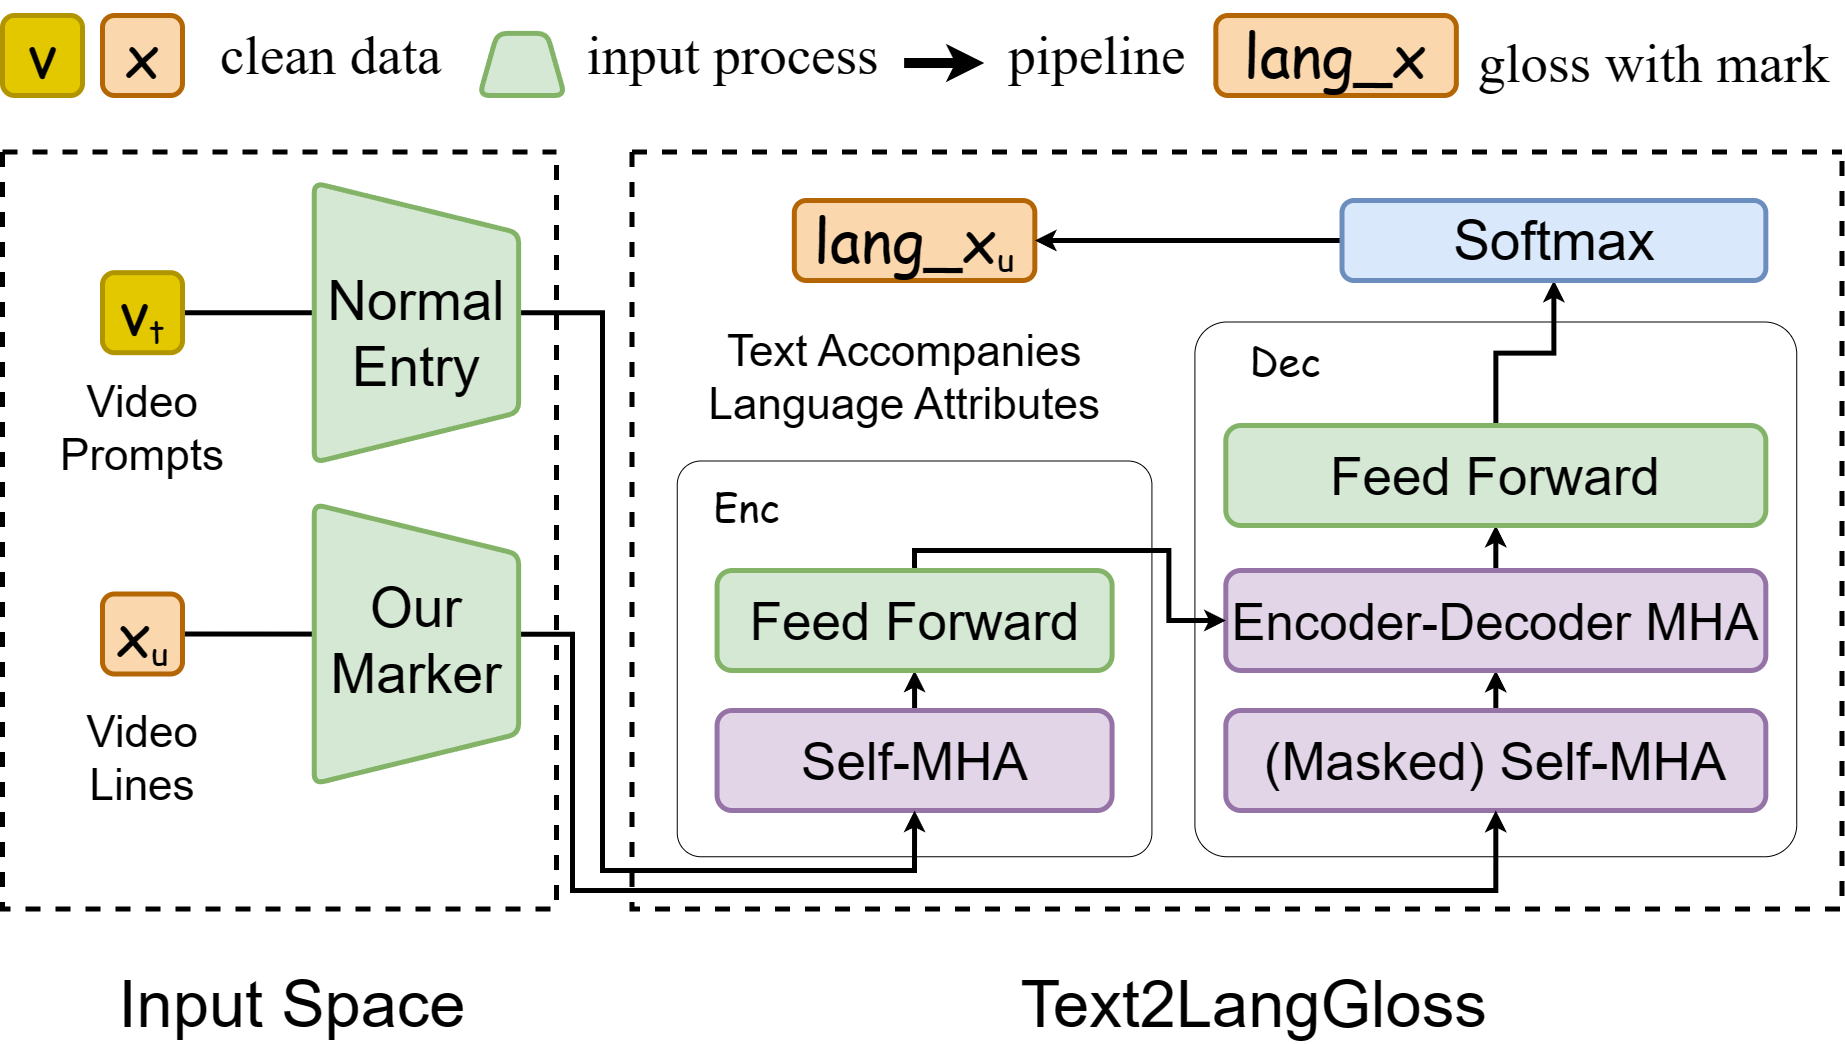

The diagram above was exported from draw.io. Its source (the exported page's mxGraphModel, read from the mxfile embedded in the PNG):
<mxGraphModel dx="10363" dy="2000" grid="1" gridSize="10" guides="1" tooltips="1" connect="1" arrows="1" fold="1" page="1" pageScale="1" pageWidth="827" pageHeight="1169" math="1" shadow="0">
  <root>
    <mxCell id="0" />
    <mxCell id="1" parent="0" />
    <mxCell id="2" value="" style="swimlane;startSize=0;collapsible=0;fontFamily=Times New Roman;fontSize=59;strokeWidth=5;dashed=1;rounded=0;" vertex="1" parent="1">
      <mxGeometry x="1619.5" y="12681.5" width="1210" height="757" as="geometry" />
    </mxCell>
    <mxCell id="3" value="" style="rounded=1;whiteSpace=wrap;html=1;fontFamily=Helvetica;fontSize=55;arcSize=6;" vertex="1" parent="2">
      <mxGeometry x="45.25" y="309" width="474.67" height="395.75" as="geometry" />
    </mxCell>
    <mxCell id="4" value="" style="rounded=1;whiteSpace=wrap;html=1;fontFamily=Helvetica;fontSize=55;arcSize=6;" vertex="1" parent="2">
      <mxGeometry x="562.9" y="170" width="601.85" height="534.75" as="geometry" />
    </mxCell>
    <mxCell id="5" style="edgeStyle=orthogonalEdgeStyle;rounded=0;orthogonalLoop=1;jettySize=auto;html=1;exitX=0.5;exitY=0;exitDx=0;exitDy=0;entryX=0.5;entryY=1;entryDx=0;entryDy=0;fontFamily=Times New Roman;fontSize=55;fontColor=#FFFFFF;strokeWidth=5;" edge="1" parent="2" source="6" target="14">
      <mxGeometry relative="1" as="geometry" />
    </mxCell>
    <mxCell id="6" value="&lt;font style=&quot;font-size: 53px&quot;&gt;Self-MHA&lt;/font&gt;" style="rounded=1;whiteSpace=wrap;html=1;fontFamily=Helvetica;fontSize=55;fillColor=#e1d5e7;strokeColor=#9673a6;strokeWidth=5;" vertex="1" parent="2">
      <mxGeometry x="85.08" y="558.5" width="395" height="100" as="geometry" />
    </mxCell>
    <mxCell id="7" style="edgeStyle=orthogonalEdgeStyle;rounded=0;orthogonalLoop=1;jettySize=auto;html=1;exitX=0.5;exitY=0;exitDx=0;exitDy=0;entryX=0.5;entryY=1;entryDx=0;entryDy=0;fontFamily=Times New Roman;fontSize=55;fontColor=#FFFFFF;strokeWidth=5;" edge="1" parent="2" source="8" target="10">
      <mxGeometry relative="1" as="geometry" />
    </mxCell>
    <mxCell id="8" value="&lt;font style=&quot;font-size: 53px&quot;&gt;(Masked) Self-MHA&lt;/font&gt;" style="rounded=1;whiteSpace=wrap;html=1;fontFamily=Helvetica;fontSize=55;fillColor=#e1d5e7;strokeColor=#9673a6;strokeWidth=5;" vertex="1" parent="2">
      <mxGeometry x="593.8199999999999" y="558.5" width="540" height="100" as="geometry" />
    </mxCell>
    <mxCell id="9" style="edgeStyle=orthogonalEdgeStyle;rounded=0;orthogonalLoop=1;jettySize=auto;html=1;exitX=0.5;exitY=0;exitDx=0;exitDy=0;entryX=0.5;entryY=1;entryDx=0;entryDy=0;fontFamily=Times New Roman;fontSize=55;fontColor=#FFFFFF;strokeWidth=5;" edge="1" parent="2" source="10" target="12">
      <mxGeometry relative="1" as="geometry" />
    </mxCell>
    <mxCell id="10" value="&lt;font style=&quot;font-size: 51px&quot;&gt;Encoder-Decoder MHA&lt;/font&gt;" style="rounded=1;whiteSpace=wrap;html=1;fontFamily=Helvetica;fontSize=55;fillColor=#e1d5e7;strokeColor=#9673a6;strokeWidth=5;" vertex="1" parent="2">
      <mxGeometry x="593.82" y="418.5" width="540" height="100" as="geometry" />
    </mxCell>
    <mxCell id="11" style="edgeStyle=orthogonalEdgeStyle;rounded=0;orthogonalLoop=1;jettySize=auto;html=1;exitX=0.5;exitY=0;exitDx=0;exitDy=0;entryX=0.5;entryY=1;entryDx=0;entryDy=0;fontFamily=Times New Roman;fontSize=55;fontColor=#FFFFFF;strokeWidth=5;" edge="1" parent="2" source="12" target="19">
      <mxGeometry relative="1" as="geometry" />
    </mxCell>
    <mxCell id="12" value="&lt;font style=&quot;font-size: 53px&quot;&gt;Feed Forward&lt;/font&gt;" style="rounded=1;whiteSpace=wrap;html=1;fontFamily=Helvetica;fontSize=55;fillColor=#d5e8d4;strokeColor=#82b366;strokeWidth=5;" vertex="1" parent="2">
      <mxGeometry x="593.8200000000002" y="273.5" width="540" height="100" as="geometry" />
    </mxCell>
    <mxCell id="13" style="edgeStyle=orthogonalEdgeStyle;rounded=0;orthogonalLoop=1;jettySize=auto;html=1;exitX=0.5;exitY=0;exitDx=0;exitDy=0;fontFamily=Times New Roman;fontSize=55;fontColor=#FFFFFF;strokeWidth=5;" edge="1" parent="2" source="14" target="10">
      <mxGeometry relative="1" as="geometry" />
    </mxCell>
    <mxCell id="14" value="&lt;font style=&quot;font-size: 53px&quot;&gt;Feed Forward&lt;/font&gt;" style="rounded=1;whiteSpace=wrap;html=1;fontFamily=Helvetica;fontSize=55;fillColor=#d5e8d4;strokeColor=#82b366;strokeWidth=5;" vertex="1" parent="2">
      <mxGeometry x="85.08" y="418.5" width="395" height="100" as="geometry" />
    </mxCell>
    <mxCell id="15" value="Enc" style="text;strokeColor=none;fillColor=none;align=center;verticalAlign=middle;rounded=0;fontFamily=Comic Sans MS;fontSize=40;" vertex="1" parent="2">
      <mxGeometry x="55.25" y="328.5" width="119.5" height="45" as="geometry" />
    </mxCell>
    <mxCell id="16" value="Dec" style="text;strokeColor=none;fillColor=none;align=center;verticalAlign=middle;rounded=0;fontFamily=Comic Sans MS;fontSize=40;" vertex="1" parent="2">
      <mxGeometry x="593.8200000000002" y="183" width="119.5" height="45" as="geometry" />
    </mxCell>
    <mxCell id="17" value="&lt;span style=&quot;font-family: &amp;#34;comic sans ms&amp;#34;&quot;&gt;lang_x&lt;span style=&quot;font-size: 40px&quot;&gt;&lt;sub&gt;u&lt;/sub&gt;&lt;/span&gt;&lt;/span&gt;" style="rounded=1;whiteSpace=wrap;html=1;fontFamily=Times New Roman;fontSize=60;strokeWidth=5;fillColor=#fad7ac;strokeColor=#b46504;glass=0;sketch=0;" vertex="1" parent="2">
      <mxGeometry x="162.32999999999998" y="48.5" width="240.5" height="80" as="geometry" />
    </mxCell>
    <mxCell id="18" style="edgeStyle=orthogonalEdgeStyle;rounded=0;orthogonalLoop=1;jettySize=auto;html=1;exitX=0;exitY=0.5;exitDx=0;exitDy=0;entryX=1;entryY=0.5;entryDx=0;entryDy=0;fontFamily=Times New Roman;fontSize=55;fontColor=#FFFFFF;strokeWidth=5;" edge="1" parent="2" source="19" target="17">
      <mxGeometry relative="1" as="geometry" />
    </mxCell>
    <mxCell id="19" value="Softmax" style="rounded=1;whiteSpace=wrap;html=1;fontFamily=Helvetica;fontSize=55;fillColor=#dae8fc;strokeColor=#6c8ebf;strokeWidth=5;aspect=fixed;" vertex="1" parent="2">
      <mxGeometry x="710" y="48.5" width="423.82" height="80" as="geometry" />
    </mxCell>
    <mxCell id="20" value="Text Accompanies &#10;Language Attributes" style="text;strokeColor=none;fillColor=none;align=center;verticalAlign=middle;rounded=0;glass=0;dashed=1;sketch=0;fontFamily=Helvetica;fontSize=44;" vertex="1" parent="2">
      <mxGeometry x="55.25" y="177.5" width="434.92" height="85" as="geometry" />
    </mxCell>
    <mxCell id="21" style="edgeStyle=orthogonalEdgeStyle;rounded=0;orthogonalLoop=1;jettySize=auto;html=1;exitX=1;exitY=0.5;exitDx=0;exitDy=0;entryX=0.5;entryY=1;entryDx=0;entryDy=0;fontFamily=Times New Roman;fontSize=55;fontColor=#FFFFFF;strokeWidth=5;" edge="1" source="26" target="8" parent="1">
      <mxGeometry relative="1" as="geometry">
        <Array as="points">
          <mxPoint x="1560" y="13163" />
          <mxPoint x="1560" y="13420" />
          <mxPoint x="2483" y="13420" />
        </Array>
      </mxGeometry>
    </mxCell>
    <mxCell id="22" style="edgeStyle=orthogonalEdgeStyle;rounded=0;orthogonalLoop=1;jettySize=auto;html=1;exitX=1;exitY=0.5;exitDx=0;exitDy=0;entryX=0.5;entryY=1;entryDx=0;entryDy=0;fontFamily=Times New Roman;fontSize=55;fontColor=#FFFFFF;strokeWidth=5;" edge="1" source="25" target="6" parent="1">
      <mxGeometry relative="1" as="geometry">
        <Array as="points">
          <mxPoint x="1590" y="12842" />
          <mxPoint x="1590" y="13400" />
          <mxPoint x="1902" y="13400" />
        </Array>
      </mxGeometry>
    </mxCell>
    <mxCell id="23" value="" style="swimlane;startSize=0;collapsible=0;fontFamily=Times New Roman;fontSize=59;strokeWidth=5;dashed=1;rounded=0;" vertex="1" parent="1">
      <mxGeometry x="990" y="12681.5" width="554" height="757" as="geometry" />
    </mxCell>
    <mxCell id="24" value="Video &#10;Lines" style="text;strokeColor=none;fillColor=none;align=center;verticalAlign=middle;rounded=0;glass=0;dashed=1;sketch=0;fontFamily=Helvetica;fontSize=44;" vertex="1" parent="23">
      <mxGeometry x="20" y="558.5" width="240" height="85" as="geometry" />
    </mxCell>
    <mxCell id="25" value="&lt;span style=&quot;font-family: &amp;#34;comic sans ms&amp;#34;&quot;&gt;v&lt;span style=&quot;font-size: 40px&quot;&gt;&lt;sub&gt;t&lt;/sub&gt;&lt;/span&gt;&lt;/span&gt;" style="rounded=1;whiteSpace=wrap;html=1;fontFamily=Times New Roman;fontSize=60;strokeWidth=5;fillColor=#e3c800;strokeColor=#B09500;glass=0;sketch=0;fontColor=#000000;" vertex="1" parent="23">
      <mxGeometry x="100" y="120.68000000000029" width="80" height="80" as="geometry" />
    </mxCell>
    <mxCell id="26" value="&lt;span style=&quot;font-family: &amp;#34;comic sans ms&amp;#34;&quot;&gt;x&lt;span style=&quot;font-size: 40px&quot;&gt;&lt;sub&gt;u&lt;/sub&gt;&lt;/span&gt;&lt;/span&gt;" style="rounded=1;whiteSpace=wrap;html=1;fontFamily=Times New Roman;fontSize=60;strokeWidth=5;fillColor=#fad7ac;strokeColor=#b46504;glass=0;sketch=0;" vertex="1" parent="23">
      <mxGeometry x="100" y="442" width="80" height="80" as="geometry" />
    </mxCell>
    <mxCell id="27" value="Video &#10;Prompts" style="text;strokeColor=none;fillColor=none;align=center;verticalAlign=middle;rounded=0;glass=0;dashed=1;sketch=0;fontFamily=Helvetica;fontSize=44;" vertex="1" parent="23">
      <mxGeometry x="35" y="228.5" width="210" height="85" as="geometry" />
    </mxCell>
    <mxCell id="28" value="" style="group" vertex="1" connectable="0" parent="23">
      <mxGeometry x="311.75500000000005" y="30.935000000000002" width="204.37000000000006" height="279.5" as="geometry" />
    </mxCell>
    <mxCell id="29" value="" style="shape=trapezoid;perimeter=trapezoidPerimeter;whiteSpace=wrap;html=1;fixedSize=1;rotation=90;fillColor=#d5e8d4;strokeColor=#82b366;size=50;rounded=1;strokeWidth=5;align=center;" vertex="1" parent="28">
      <mxGeometry x="-37.565" y="37.565" width="279.5" height="204.37" as="geometry" />
    </mxCell>
    <mxCell id="30" value="Normal &#10;Entry" style="text;strokeColor=none;fillColor=none;align=center;verticalAlign=middle;rounded=0;fontFamily=Helvetica;fontSize=55;" vertex="1" parent="28">
      <mxGeometry x="47.184999999999945" y="79.745" width="110" height="129.32" as="geometry" />
    </mxCell>
    <mxCell id="31" value="" style="group" vertex="1" connectable="0" parent="23">
      <mxGeometry x="311.75499999999994" y="352.255" width="204.37000000000006" height="279.5000000000001" as="geometry" />
    </mxCell>
    <mxCell id="32" value="" style="shape=trapezoid;perimeter=trapezoidPerimeter;whiteSpace=wrap;html=1;fixedSize=1;rotation=90;fillColor=#d5e8d4;strokeColor=#82b366;size=50;rounded=1;strokeWidth=5;" vertex="1" parent="31">
      <mxGeometry x="-37.56499999999994" y="37.565" width="279.5" height="204.37" as="geometry" />
    </mxCell>
    <mxCell id="33" value="Our&#10;Marker" style="text;strokeColor=none;fillColor=none;align=center;verticalAlign=middle;rounded=0;fontFamily=Helvetica;fontSize=55;" vertex="1" parent="31">
      <mxGeometry x="47.185000000000116" y="79.745" width="110" height="100" as="geometry" />
    </mxCell>
    <mxCell id="34" value="Input Space" style="text;strokeColor=none;fillColor=none;align=center;verticalAlign=middle;rounded=0;dashed=1;fontFamily=Helvetica;fontSize=65;" vertex="1" parent="1">
      <mxGeometry x="1000" y="13477.5" width="560" height="95" as="geometry" />
    </mxCell>
    <mxCell id="35" value="Text2LangGloss" style="text;strokeColor=none;fillColor=none;align=center;verticalAlign=middle;rounded=0;dashed=1;fontFamily=Helvetica;fontSize=65;" vertex="1" parent="1">
      <mxGeometry x="1961.63" y="13477.5" width="560" height="95" as="geometry" />
    </mxCell>
    <mxCell id="36" value="gloss with mark" style="text;strokeColor=none;fillColor=none;align=center;verticalAlign=middle;rounded=0;dashed=1;fontFamily=Times New Roman;fontSize=55;" vertex="1" parent="1">
      <mxGeometry x="2473.35" y="12537.51" width="336.35" height="95" as="geometry" />
    </mxCell>
    <mxCell id="37" value="input process" style="text;strokeColor=none;fillColor=none;align=center;verticalAlign=middle;rounded=0;dashed=1;fontFamily=Times New Roman;fontSize=55;" vertex="1" parent="1">
      <mxGeometry x="1561.43" y="12530" width="318" height="95" as="geometry" />
    </mxCell>
    <mxCell id="38" value="" style="rounded=1;fontFamily=Times New Roman;fontSize=44;strokeWidth=10;fillColor=#dae8fc;strokeColor=#000000;" edge="1" parent="1">
      <mxGeometry width="100" height="100" relative="1" as="geometry">
        <mxPoint x="1891.6299999999992" y="12592.51" as="sourcePoint" />
        <mxPoint x="1971.6299999999992" y="12592.51" as="targetPoint" />
      </mxGeometry>
    </mxCell>
    <mxCell id="39" value="pipeline" style="text;strokeColor=none;fillColor=none;align=center;verticalAlign=middle;rounded=0;dashed=1;fontFamily=Times New Roman;fontSize=55;" vertex="1" parent="1">
      <mxGeometry x="1981.63" y="12530" width="206.65" height="95" as="geometry" />
    </mxCell>
    <mxCell id="40" value="  clean data" style="text;strokeColor=none;fillColor=none;align=center;verticalAlign=middle;rounded=0;dashed=1;fontFamily=Times New Roman;fontSize=55;" vertex="1" parent="1">
      <mxGeometry x="1190" y="12530" width="230" height="95" as="geometry" />
    </mxCell>
    <mxCell id="41" value="" style="shape=trapezoid;perimeter=trapezoidPerimeter;whiteSpace=wrap;html=1;fixedSize=1;rotation=0;fillColor=#d5e8d4;strokeColor=#82b366;size=17.56999999999971;rounded=1;strokeWidth=5;align=center;aspect=fixed;" vertex="1" parent="1">
      <mxGeometry x="1467.1000000000001" y="12562.86" width="85" height="62.15" as="geometry" />
    </mxCell>
    <mxCell id="42" value="&lt;span style=&quot;font-family: &amp;#34;comic sans ms&amp;#34;&quot;&gt;x&lt;/span&gt;" style="rounded=1;whiteSpace=wrap;html=1;fontFamily=Times New Roman;fontSize=60;strokeWidth=5;fillColor=#fad7ac;strokeColor=#b46504;glass=0;sketch=0;" vertex="1" parent="1">
      <mxGeometry x="1090" y="12545" width="80" height="80" as="geometry" />
    </mxCell>
    <mxCell id="43" value="&lt;span style=&quot;font-family: &amp;#34;comic sans ms&amp;#34;&quot;&gt;v&lt;/span&gt;" style="rounded=1;whiteSpace=wrap;html=1;fontFamily=Times New Roman;fontSize=60;strokeWidth=5;fillColor=#e3c800;strokeColor=#B09500;glass=0;sketch=0;fontColor=#000000;" vertex="1" parent="1">
      <mxGeometry x="990" y="12545" width="80" height="80" as="geometry" />
    </mxCell>
    <mxCell id="44" value="&lt;span style=&quot;font-family: &amp;#34;comic sans ms&amp;#34;&quot;&gt;lang_x&lt;/span&gt;" style="rounded=1;whiteSpace=wrap;html=1;fontFamily=Times New Roman;fontSize=60;strokeWidth=5;fillColor=#fad7ac;strokeColor=#b46504;glass=0;sketch=0;" vertex="1" parent="1">
      <mxGeometry x="2203.35" y="12545" width="240.5" height="80" as="geometry" />
    </mxCell>
  </root>
</mxGraphModel>